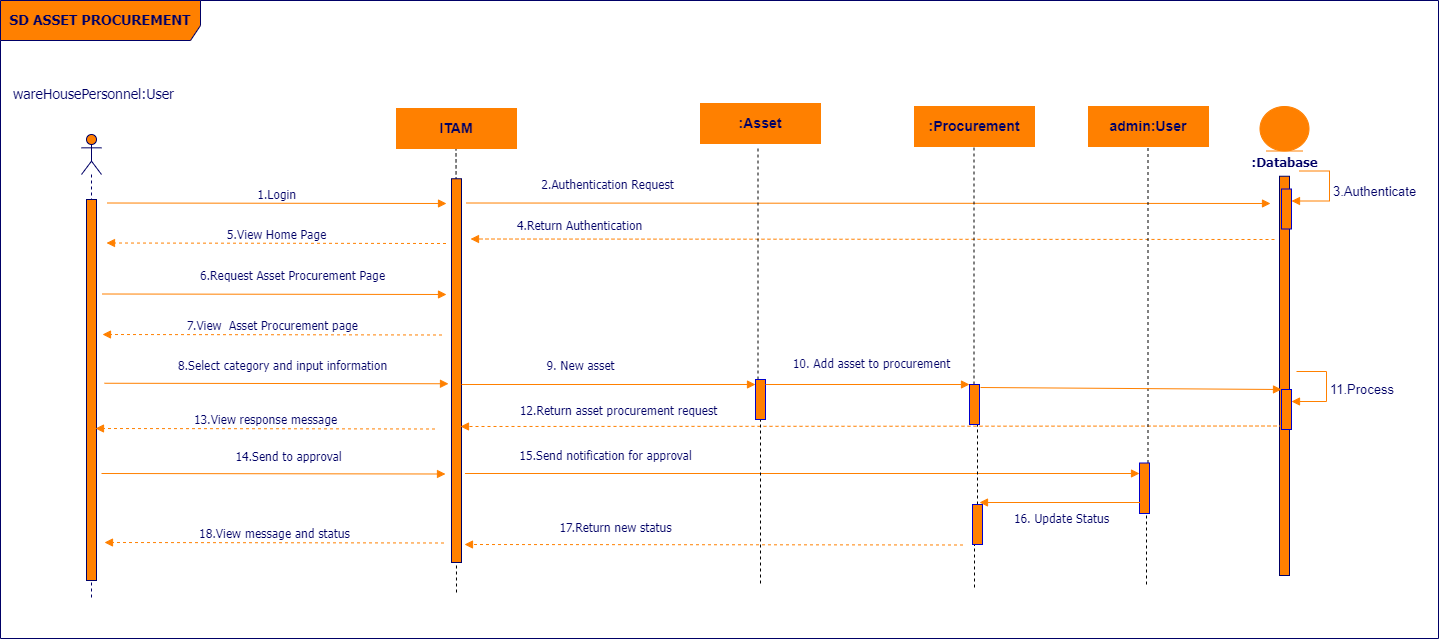

The diagram above was exported from draw.io. Its source (the exported page's mxGraphModel, read from the mxfile embedded in the PNG):
<mxGraphModel dx="1563" dy="738" grid="0" gridSize="10" guides="1" tooltips="1" connect="1" arrows="1" fold="1" page="0" pageScale="1" pageWidth="1100" pageHeight="1700" background="#FFFFFF" math="0" shadow="0">
  <root>
    <mxCell id="0" />
    <mxCell id="1" parent="0" />
    <mxCell id="2yv3Y73WDb6l5mFnBia6-2" value="" style="endArrow=none;dashed=1;html=1;rounded=0;exitX=0.5;exitY=0.614;exitDx=0;exitDy=0;exitPerimeter=0;" parent="1" source="2yv3Y73WDb6l5mFnBia6-16" edge="1">
      <mxGeometry width="50" height="50" relative="1" as="geometry">
        <mxPoint x="569.5" y="814" as="sourcePoint" />
        <mxPoint x="569.5" y="394" as="targetPoint" />
        <Array as="points" />
      </mxGeometry>
    </mxCell>
    <mxCell id="2yv3Y73WDb6l5mFnBia6-3" value="&lt;b&gt;SD ASSET PROCUREMENT&lt;/b&gt;" style="shape=umlFrame;whiteSpace=wrap;html=1;strokeColor=#000066;fillColor=#FF8000;fontFamily=Tahoma;fontSize=14;fontColor=#000066;align=center;width=200;height=40;" parent="1" vertex="1">
      <mxGeometry x="114" y="246" width="1438" height="638" as="geometry" />
    </mxCell>
    <mxCell id="2yv3Y73WDb6l5mFnBia6-4" value="" style="shape=umlLifeline;participant=umlActor;perimeter=lifelinePerimeter;whiteSpace=wrap;html=1;container=1;collapsible=0;recursiveResize=0;verticalAlign=top;spacingTop=36;labelBackgroundColor=#ffffff;outlineConnect=0;strokeColor=#000066;fillColor=#FF8000;fontFamily=Tahoma;fontSize=14;fontColor=#000066;" parent="1" vertex="1">
      <mxGeometry x="195" y="380" width="20" height="466" as="geometry" />
    </mxCell>
    <mxCell id="2yv3Y73WDb6l5mFnBia6-5" value="" style="html=1;points=[];perimeter=orthogonalPerimeter;strokeColor=#000066;fillColor=#FF8000;fontFamily=Tahoma;fontSize=10;fontColor=#000066;align=left;" parent="2yv3Y73WDb6l5mFnBia6-4" vertex="1">
      <mxGeometry x="5" y="65" width="10" height="381" as="geometry" />
    </mxCell>
    <mxCell id="2yv3Y73WDb6l5mFnBia6-6" value="wareHousePersonnel:User" style="text;html=1;resizable=0;points=[];autosize=1;align=center;verticalAlign=top;spacingTop=-4;fontSize=14;fontFamily=Tahoma;fontColor=#000066;" parent="1" vertex="1">
      <mxGeometry x="117" y="329" width="179" height="23" as="geometry" />
    </mxCell>
    <mxCell id="2yv3Y73WDb6l5mFnBia6-7" value="&lt;font style=&quot;font-size: 12px;&quot;&gt;1.Login&lt;/font&gt;" style="html=1;verticalAlign=bottom;endArrow=block;strokeColor=#FF8000;fontFamily=Tahoma;fontSize=10;fontColor=#000066;" parent="1" edge="1">
      <mxGeometry relative="1" as="geometry">
        <mxPoint x="220.5" y="448.5000000000002" as="sourcePoint" />
        <mxPoint x="560" y="449" as="targetPoint" />
      </mxGeometry>
    </mxCell>
    <mxCell id="2yv3Y73WDb6l5mFnBia6-8" value="&lt;font color=&quot;#000066&quot;&gt;&lt;span style=&quot;font-size: 14px;&quot;&gt;&lt;b&gt;ITAM&lt;/b&gt;&lt;/span&gt;&lt;/font&gt;" style="rounded=0;whiteSpace=wrap;html=1;strokeColor=#FF8000;fillColor=#FF8000;" parent="1" vertex="1">
      <mxGeometry x="510" y="354" width="120" height="40" as="geometry" />
    </mxCell>
    <mxCell id="2yv3Y73WDb6l5mFnBia6-9" value="&lt;font color=&quot;#000066&quot;&gt;&lt;span style=&quot;font-size: 13px;&quot;&gt;3.Authenticate&lt;/span&gt;&lt;/font&gt;" style="html=1;align=left;spacingLeft=2;endArrow=block;rounded=0;edgeStyle=orthogonalEdgeStyle;curved=0;rounded=0;strokeColor=#FF8000;" parent="1" target="2yv3Y73WDb6l5mFnBia6-20" edge="1">
      <mxGeometry x="0.011" relative="1" as="geometry">
        <mxPoint x="1413" y="416.5" as="sourcePoint" />
        <Array as="points">
          <mxPoint x="1443" y="446.5" />
        </Array>
        <mxPoint as="offset" />
      </mxGeometry>
    </mxCell>
    <mxCell id="2yv3Y73WDb6l5mFnBia6-10" value="" style="html=1;verticalAlign=bottom;endArrow=block;strokeColor=#FF8000;fontFamily=Tahoma;fontSize=10;fontColor=#000066;" parent="1" edge="1">
      <mxGeometry relative="1" as="geometry">
        <mxPoint x="216" y="539.5" as="sourcePoint" />
        <mxPoint x="560" y="540" as="targetPoint" />
        <mxPoint as="offset" />
      </mxGeometry>
    </mxCell>
    <mxCell id="2yv3Y73WDb6l5mFnBia6-12" value="&lt;div style=&quot;text-align: center&quot;&gt;&lt;span style=&quot;font-size: 12px;&quot;&gt;6.Request Asset Procurement Page&lt;/span&gt;&lt;/div&gt;" style="text;html=1;resizable=0;points=[];autosize=1;align=center;verticalAlign=top;spacingTop=-4;fontSize=14;fontFamily=Tahoma;fontColor=#000066;" parent="1" vertex="1">
      <mxGeometry x="304" y="510" width="203" height="23" as="geometry" />
    </mxCell>
    <mxCell id="2yv3Y73WDb6l5mFnBia6-13" value="" style="ellipse;shape=umlEntity;whiteSpace=wrap;html=1;fillColor=#FF8000;strokeColor=#FF8000;" parent="1" vertex="1">
      <mxGeometry x="1373.5" y="352" width="49" height="44.5" as="geometry" />
    </mxCell>
    <mxCell id="2yv3Y73WDb6l5mFnBia6-14" value="&lt;div style=&quot;text-align: center&quot;&gt;&lt;span style=&quot;font-size: 13px;&quot;&gt;&lt;b&gt;:Database&lt;/b&gt;&lt;/span&gt;&lt;/div&gt;" style="text;html=1;resizable=0;points=[];autosize=1;align=center;verticalAlign=top;spacingTop=-4;fontSize=14;fontFamily=Tahoma;fontColor=#000066;" parent="1" vertex="1">
      <mxGeometry x="1353" y="396.5" width="90" height="20" as="geometry" />
    </mxCell>
    <mxCell id="2yv3Y73WDb6l5mFnBia6-15" value="" style="endArrow=none;dashed=1;html=1;rounded=0;" parent="1" target="2yv3Y73WDb6l5mFnBia6-16" edge="1">
      <mxGeometry width="50" height="50" relative="1" as="geometry">
        <mxPoint x="570" y="838" as="sourcePoint" />
        <mxPoint x="569.5" y="394" as="targetPoint" />
        <Array as="points">
          <mxPoint x="569.5" y="433" />
        </Array>
      </mxGeometry>
    </mxCell>
    <mxCell id="2yv3Y73WDb6l5mFnBia6-16" value="" style="html=1;points=[];perimeter=orthogonalPerimeter;strokeColor=#000066;fillColor=#FF8000;fontFamily=Tahoma;fontSize=10;fontColor=#000066;align=left;" parent="1" vertex="1">
      <mxGeometry x="565" y="424.25" width="10" height="383.75" as="geometry" />
    </mxCell>
    <mxCell id="2yv3Y73WDb6l5mFnBia6-18" value="" style="html=1;points=[];perimeter=orthogonalPerimeter;strokeColor=#000066;fillColor=#FF8000;fontFamily=Tahoma;fontSize=10;fontColor=#000066;align=left;" parent="1" vertex="1">
      <mxGeometry x="1393" y="421.75" width="10" height="399.25" as="geometry" />
    </mxCell>
    <mxCell id="2yv3Y73WDb6l5mFnBia6-19" value="&lt;span style=&quot;font-size: 12px;&quot;&gt;2.Authentication Request&lt;/span&gt;" style="html=1;verticalAlign=bottom;endArrow=block;strokeColor=#FF8000;fontFamily=Tahoma;fontSize=10;fontColor=#000066;" parent="1" edge="1">
      <mxGeometry x="-0.6502" y="10" relative="1" as="geometry">
        <mxPoint x="580" y="448.5000000000002" as="sourcePoint" />
        <mxPoint x="1384" y="449" as="targetPoint" />
        <mxPoint as="offset" />
      </mxGeometry>
    </mxCell>
    <mxCell id="2yv3Y73WDb6l5mFnBia6-20" value="" style="html=1;points=[[0,0,0,0,5],[0,1,0,0,-5],[1,0,0,0,5],[1,1,0,0,-5]];perimeter=orthogonalPerimeter;outlineConnect=0;targetShapes=umlLifeline;portConstraint=eastwest;newEdgeStyle={&quot;curved&quot;:0,&quot;rounded&quot;:0};strokeColor=#0000CC;fillColor=#FF8000;" parent="1" vertex="1">
      <mxGeometry x="1395" y="434.5" width="10" height="40" as="geometry" />
    </mxCell>
    <mxCell id="2yv3Y73WDb6l5mFnBia6-21" value="&lt;span style=&quot;font-size: 12px;&quot;&gt;4.Return Authentication&lt;/span&gt;" style="html=1;verticalAlign=bottom;endArrow=block;strokeColor=#FF8000;fontFamily=Tahoma;fontSize=10;fontColor=#000066;dashed=1;" parent="1" edge="1">
      <mxGeometry x="0.7289" y="-5" relative="1" as="geometry">
        <mxPoint x="1388" y="485" as="sourcePoint" />
        <mxPoint x="584" y="484.5000000000002" as="targetPoint" />
        <mxPoint as="offset" />
      </mxGeometry>
    </mxCell>
    <mxCell id="2yv3Y73WDb6l5mFnBia6-22" value="&lt;span style=&quot;font-size: 12px;&quot;&gt;5.View Home Page&lt;/span&gt;" style="html=1;verticalAlign=bottom;endArrow=block;strokeColor=#FF8000;fontFamily=Tahoma;fontSize=10;fontColor=#000066;dashed=1;" parent="1" edge="1">
      <mxGeometry relative="1" as="geometry">
        <mxPoint x="559.5" y="489" as="sourcePoint" />
        <mxPoint x="220" y="488.5000000000002" as="targetPoint" />
      </mxGeometry>
    </mxCell>
    <mxCell id="2yv3Y73WDb6l5mFnBia6-23" value="&lt;span style=&quot;font-size: 12px;&quot;&gt;7.View&amp;nbsp; Asset Procurement page&lt;/span&gt;" style="html=1;verticalAlign=bottom;endArrow=block;strokeColor=#FF8000;fontFamily=Tahoma;fontSize=10;fontColor=#000066;dashed=1;" parent="1" edge="1">
      <mxGeometry relative="1" as="geometry">
        <mxPoint x="555.5" y="580.5" as="sourcePoint" />
        <mxPoint x="216" y="580.0000000000002" as="targetPoint" />
      </mxGeometry>
    </mxCell>
    <mxCell id="2yv3Y73WDb6l5mFnBia6-24" value="" style="html=1;verticalAlign=bottom;endArrow=block;strokeColor=#FF8000;fontFamily=Tahoma;fontSize=10;fontColor=#000066;" parent="1" edge="1">
      <mxGeometry relative="1" as="geometry">
        <mxPoint x="218" y="628.75" as="sourcePoint" />
        <mxPoint x="562" y="629.25" as="targetPoint" />
        <mxPoint as="offset" />
      </mxGeometry>
    </mxCell>
    <mxCell id="2yv3Y73WDb6l5mFnBia6-25" value="&lt;div style=&quot;text-align: center&quot;&gt;&lt;span style=&quot;font-size: 12px;&quot;&gt;8.Select category and input information&lt;/span&gt;&lt;/div&gt;" style="text;html=1;resizable=0;points=[];autosize=1;align=center;verticalAlign=top;spacingTop=-4;fontSize=14;fontFamily=Tahoma;fontColor=#000066;" parent="1" vertex="1">
      <mxGeometry x="282" y="600" width="227" height="23" as="geometry" />
    </mxCell>
    <mxCell id="2yv3Y73WDb6l5mFnBia6-26" value="" style="html=1;verticalAlign=bottom;endArrow=block;strokeColor=#FF8000;fontFamily=Tahoma;fontSize=10;fontColor=#000066;" parent="1" edge="1" target="MumB3KRqPGgvhlB_67oe-8">
      <mxGeometry relative="1" as="geometry">
        <mxPoint x="575" y="630" as="sourcePoint" />
        <mxPoint x="805" y="628" as="targetPoint" />
        <mxPoint as="offset" />
      </mxGeometry>
    </mxCell>
    <mxCell id="2yv3Y73WDb6l5mFnBia6-27" value="&lt;div style=&quot;text-align: center&quot;&gt;&lt;span style=&quot;font-size: 12px;&quot;&gt;9. New asset&lt;/span&gt;&lt;/div&gt;" style="text;html=1;resizable=0;points=[];autosize=1;align=center;verticalAlign=top;spacingTop=-4;fontSize=14;fontFamily=Tahoma;fontColor=#000066;" parent="1" vertex="1">
      <mxGeometry x="651" y="600" width="86" height="23" as="geometry" />
    </mxCell>
    <mxCell id="2yv3Y73WDb6l5mFnBia6-29" value="&lt;span style=&quot;font-size: 12px;&quot;&gt;12.Return asset procurement request&lt;/span&gt;" style="html=1;verticalAlign=bottom;endArrow=block;strokeColor=#FF8000;fontFamily=Tahoma;fontSize=10;fontColor=#000066;dashed=1;" parent="1" edge="1">
      <mxGeometry x="0.6156" y="-7" relative="1" as="geometry">
        <mxPoint x="1396" y="671.5" as="sourcePoint" />
        <mxPoint x="574" y="672" as="targetPoint" />
        <mxPoint as="offset" />
      </mxGeometry>
    </mxCell>
    <mxCell id="2yv3Y73WDb6l5mFnBia6-32" value="" style="html=1;verticalAlign=bottom;endArrow=block;strokeColor=#FF8000;fontFamily=Tahoma;fontSize=10;fontColor=#000066;" parent="1" edge="1">
      <mxGeometry relative="1" as="geometry">
        <mxPoint x="215" y="719" as="sourcePoint" />
        <mxPoint x="559" y="719.5" as="targetPoint" />
        <mxPoint as="offset" />
      </mxGeometry>
    </mxCell>
    <mxCell id="2yv3Y73WDb6l5mFnBia6-33" value="&lt;div style=&quot;text-align: center&quot;&gt;&lt;span style=&quot;font-size: 12px;&quot;&gt;14.Send to approval&lt;/span&gt;&lt;/div&gt;" style="text;html=1;resizable=0;points=[];autosize=1;align=center;verticalAlign=top;spacingTop=-4;fontSize=14;fontFamily=Tahoma;fontColor=#000066;" parent="1" vertex="1">
      <mxGeometry x="340" y="691" width="124" height="23" as="geometry" />
    </mxCell>
    <mxCell id="2yv3Y73WDb6l5mFnBia6-37" value="" style="html=1;verticalAlign=bottom;endArrow=block;strokeColor=#FF8000;fontFamily=Tahoma;fontSize=10;fontColor=#000066;" parent="1" edge="1" target="MumB3KRqPGgvhlB_67oe-23">
      <mxGeometry relative="1" as="geometry">
        <mxPoint x="578.5" y="719" as="sourcePoint" />
        <mxPoint x="922.5" y="719.5" as="targetPoint" />
        <mxPoint as="offset" />
      </mxGeometry>
    </mxCell>
    <mxCell id="2yv3Y73WDb6l5mFnBia6-38" value="&lt;div style=&quot;text-align: center&quot;&gt;&lt;span style=&quot;font-size: 12px;&quot;&gt;15.Send notification for approval&lt;/span&gt;&lt;/div&gt;" style="text;html=1;resizable=0;points=[];autosize=1;align=center;verticalAlign=top;spacingTop=-4;fontSize=14;fontFamily=Tahoma;fontColor=#000066;" parent="1" vertex="1">
      <mxGeometry x="624" y="690" width="190" height="23" as="geometry" />
    </mxCell>
    <mxCell id="2yv3Y73WDb6l5mFnBia6-48" value="&lt;font color=&quot;#000066&quot;&gt;&lt;span style=&quot;font-size: 13px;&quot;&gt;11.Process&lt;/span&gt;&lt;/font&gt;" style="html=1;align=left;spacingLeft=2;endArrow=block;rounded=0;edgeStyle=orthogonalEdgeStyle;curved=0;rounded=0;strokeColor=#FF8000;" parent="1" target="2yv3Y73WDb6l5mFnBia6-49" edge="1">
      <mxGeometry x="0.011" relative="1" as="geometry">
        <mxPoint x="1410" y="617" as="sourcePoint" />
        <Array as="points">
          <mxPoint x="1440" y="647" />
        </Array>
        <mxPoint as="offset" />
      </mxGeometry>
    </mxCell>
    <mxCell id="2yv3Y73WDb6l5mFnBia6-49" value="" style="html=1;points=[[0,0,0,0,5],[0,1,0,0,-5],[1,0,0,0,5],[1,1,0,0,-5]];perimeter=orthogonalPerimeter;outlineConnect=0;targetShapes=umlLifeline;portConstraint=eastwest;newEdgeStyle={&quot;curved&quot;:0,&quot;rounded&quot;:0};strokeColor=#0000CC;fillColor=#FF8000;" parent="1" vertex="1">
      <mxGeometry x="1395" y="635" width="10" height="40" as="geometry" />
    </mxCell>
    <mxCell id="2yv3Y73WDb6l5mFnBia6-77" value="&lt;span style=&quot;font-size: 12px;&quot;&gt;18.View message and status&lt;/span&gt;" style="html=1;verticalAlign=bottom;endArrow=block;strokeColor=#FF8000;fontFamily=Tahoma;fontSize=10;fontColor=#000066;dashed=1;" parent="1" edge="1">
      <mxGeometry relative="1" as="geometry">
        <mxPoint x="557.5" y="788.5" as="sourcePoint" />
        <mxPoint x="218" y="788.0000000000002" as="targetPoint" />
      </mxGeometry>
    </mxCell>
    <mxCell id="MumB3KRqPGgvhlB_67oe-1" value="" style="endArrow=none;dashed=1;html=1;rounded=0;" edge="1" parent="1" source="MumB3KRqPGgvhlB_67oe-8">
      <mxGeometry width="50" height="50" relative="1" as="geometry">
        <mxPoint x="874" y="716" as="sourcePoint" />
        <mxPoint x="871.5" y="392" as="targetPoint" />
        <Array as="points" />
      </mxGeometry>
    </mxCell>
    <mxCell id="MumB3KRqPGgvhlB_67oe-2" value="&lt;font color=&quot;#000066&quot;&gt;&lt;span style=&quot;font-size: 14px;&quot;&gt;&lt;b&gt;:Asset&lt;/b&gt;&lt;/span&gt;&lt;/font&gt;" style="rounded=0;whiteSpace=wrap;html=1;strokeColor=#FF8000;fillColor=#FF8000;" vertex="1" parent="1">
      <mxGeometry x="814" y="349" width="120" height="40" as="geometry" />
    </mxCell>
    <mxCell id="MumB3KRqPGgvhlB_67oe-11" value="" style="endArrow=none;dashed=1;html=1;rounded=0;" edge="1" parent="1" source="MumB3KRqPGgvhlB_67oe-17">
      <mxGeometry width="50" height="50" relative="1" as="geometry">
        <mxPoint x="1088" y="721" as="sourcePoint" />
        <mxPoint x="1087.5" y="392" as="targetPoint" />
        <Array as="points" />
      </mxGeometry>
    </mxCell>
    <mxCell id="MumB3KRqPGgvhlB_67oe-12" value="&lt;font color=&quot;#000066&quot;&gt;&lt;span style=&quot;font-size: 14px;&quot;&gt;&lt;b&gt;:Procurement&lt;/b&gt;&lt;/span&gt;&lt;/font&gt;" style="rounded=0;whiteSpace=wrap;html=1;strokeColor=#FF8000;fillColor=#FF8000;" vertex="1" parent="1">
      <mxGeometry x="1028" y="352" width="120" height="40" as="geometry" />
    </mxCell>
    <mxCell id="MumB3KRqPGgvhlB_67oe-13" value="" style="endArrow=none;dashed=1;html=1;rounded=0;" edge="1" parent="1" source="MumB3KRqPGgvhlB_67oe-23">
      <mxGeometry width="50" height="50" relative="1" as="geometry">
        <mxPoint x="1258" y="905" as="sourcePoint" />
        <mxPoint x="1261.5" y="392" as="targetPoint" />
        <Array as="points" />
      </mxGeometry>
    </mxCell>
    <mxCell id="MumB3KRqPGgvhlB_67oe-14" value="&lt;font color=&quot;#000066&quot;&gt;&lt;span style=&quot;font-size: 14px;&quot;&gt;&lt;b&gt;admin:User&lt;/b&gt;&lt;/span&gt;&lt;/font&gt;" style="rounded=0;whiteSpace=wrap;html=1;strokeColor=#FF8000;fillColor=#FF8000;" vertex="1" parent="1">
      <mxGeometry x="1202" y="352" width="120" height="40" as="geometry" />
    </mxCell>
    <mxCell id="MumB3KRqPGgvhlB_67oe-16" value="" style="endArrow=none;dashed=1;html=1;rounded=0;" edge="1" parent="1" target="MumB3KRqPGgvhlB_67oe-8">
      <mxGeometry width="50" height="50" relative="1" as="geometry">
        <mxPoint x="874" y="829" as="sourcePoint" />
        <mxPoint x="871.5" y="392" as="targetPoint" />
        <Array as="points" />
      </mxGeometry>
    </mxCell>
    <mxCell id="MumB3KRqPGgvhlB_67oe-8" value="" style="html=1;points=[[0,0,0,0,5],[0,1,0,0,-5],[1,0,0,0,5],[1,1,0,0,-5]];perimeter=orthogonalPerimeter;outlineConnect=0;targetShapes=umlLifeline;portConstraint=eastwest;newEdgeStyle={&quot;curved&quot;:0,&quot;rounded&quot;:0};strokeColor=#0000CC;fillColor=#FF8000;" vertex="1" parent="1">
      <mxGeometry x="869" y="625" width="10" height="40" as="geometry" />
    </mxCell>
    <mxCell id="MumB3KRqPGgvhlB_67oe-19" value="" style="endArrow=none;dashed=1;html=1;rounded=0;" edge="1" parent="1" source="MumB3KRqPGgvhlB_67oe-26" target="MumB3KRqPGgvhlB_67oe-17">
      <mxGeometry width="50" height="50" relative="1" as="geometry">
        <mxPoint x="1088" y="864" as="sourcePoint" />
        <mxPoint x="1087.5" y="392" as="targetPoint" />
        <Array as="points" />
      </mxGeometry>
    </mxCell>
    <mxCell id="MumB3KRqPGgvhlB_67oe-17" value="" style="html=1;points=[[0,0,0,0,5],[0,1,0,0,-5],[1,0,0,0,5],[1,1,0,0,-5]];perimeter=orthogonalPerimeter;outlineConnect=0;targetShapes=umlLifeline;portConstraint=eastwest;newEdgeStyle={&quot;curved&quot;:0,&quot;rounded&quot;:0};strokeColor=#0000CC;fillColor=#FF8000;" vertex="1" parent="1">
      <mxGeometry x="1083" y="630" width="10" height="40" as="geometry" />
    </mxCell>
    <mxCell id="MumB3KRqPGgvhlB_67oe-20" value="" style="html=1;verticalAlign=bottom;endArrow=block;strokeColor=#FF8000;fontFamily=Tahoma;fontSize=10;fontColor=#000066;" edge="1" parent="1" target="MumB3KRqPGgvhlB_67oe-17">
      <mxGeometry relative="1" as="geometry">
        <mxPoint x="879" y="630" as="sourcePoint" />
        <mxPoint x="1173" y="630" as="targetPoint" />
        <mxPoint as="offset" />
      </mxGeometry>
    </mxCell>
    <mxCell id="MumB3KRqPGgvhlB_67oe-21" value="&lt;div style=&quot;text-align: center&quot;&gt;&lt;span style=&quot;font-size: 12px;&quot;&gt;10. Add asset to procurement&lt;/span&gt;&lt;/div&gt;" style="text;html=1;resizable=0;points=[];autosize=1;align=center;verticalAlign=top;spacingTop=-4;fontSize=14;fontFamily=Tahoma;fontColor=#000066;" vertex="1" parent="1">
      <mxGeometry x="897" y="598" width="175" height="23" as="geometry" />
    </mxCell>
    <mxCell id="MumB3KRqPGgvhlB_67oe-22" value="" style="html=1;verticalAlign=bottom;endArrow=block;strokeColor=#FF8000;fontFamily=Tahoma;fontSize=10;fontColor=#000066;" edge="1" parent="1" target="2yv3Y73WDb6l5mFnBia6-49">
      <mxGeometry relative="1" as="geometry">
        <mxPoint x="1094" y="633" as="sourcePoint" />
        <mxPoint x="1298" y="633" as="targetPoint" />
        <mxPoint as="offset" />
      </mxGeometry>
    </mxCell>
    <mxCell id="MumB3KRqPGgvhlB_67oe-25" value="" style="endArrow=none;dashed=1;html=1;rounded=0;" edge="1" parent="1" target="MumB3KRqPGgvhlB_67oe-23">
      <mxGeometry width="50" height="50" relative="1" as="geometry">
        <mxPoint x="1260" y="830" as="sourcePoint" />
        <mxPoint x="1261.5" y="392" as="targetPoint" />
        <Array as="points" />
      </mxGeometry>
    </mxCell>
    <mxCell id="MumB3KRqPGgvhlB_67oe-23" value="" style="html=1;points=[[0,0,0,0,5],[0,1,0,0,-5],[1,0,0,0,5],[1,1,0,0,-5]];perimeter=orthogonalPerimeter;outlineConnect=0;targetShapes=umlLifeline;portConstraint=eastwest;newEdgeStyle={&quot;curved&quot;:0,&quot;rounded&quot;:0};strokeColor=#0000CC;fillColor=#FF8000;" vertex="1" parent="1">
      <mxGeometry x="1253" y="708.5" width="10" height="50.5" as="geometry" />
    </mxCell>
    <mxCell id="MumB3KRqPGgvhlB_67oe-28" value="" style="endArrow=none;dashed=1;html=1;rounded=0;" edge="1" parent="1" target="MumB3KRqPGgvhlB_67oe-26">
      <mxGeometry width="50" height="50" relative="1" as="geometry">
        <mxPoint x="1088" y="833" as="sourcePoint" />
        <mxPoint x="1088" y="670" as="targetPoint" />
        <Array as="points" />
      </mxGeometry>
    </mxCell>
    <mxCell id="MumB3KRqPGgvhlB_67oe-26" value="" style="html=1;points=[[0,0,0,0,5],[0,1,0,0,-5],[1,0,0,0,5],[1,1,0,0,-5]];perimeter=orthogonalPerimeter;outlineConnect=0;targetShapes=umlLifeline;portConstraint=eastwest;newEdgeStyle={&quot;curved&quot;:0,&quot;rounded&quot;:0};strokeColor=#0000CC;fillColor=#FF8000;" vertex="1" parent="1">
      <mxGeometry x="1086" y="750" width="10" height="40" as="geometry" />
    </mxCell>
    <mxCell id="MumB3KRqPGgvhlB_67oe-29" value="" style="html=1;verticalAlign=bottom;endArrow=block;strokeColor=#FF8000;fontFamily=Tahoma;fontSize=10;fontColor=#000066;" edge="1" parent="1">
      <mxGeometry relative="1" as="geometry">
        <mxPoint x="1256" y="748" as="sourcePoint" />
        <mxPoint x="1093" y="748" as="targetPoint" />
        <mxPoint as="offset" />
      </mxGeometry>
    </mxCell>
    <mxCell id="MumB3KRqPGgvhlB_67oe-30" value="&lt;div style=&quot;text-align: center&quot;&gt;&lt;span style=&quot;font-size: 12px;&quot;&gt;16. Update Status&lt;/span&gt;&lt;/div&gt;" style="text;html=1;resizable=0;points=[];autosize=1;align=center;verticalAlign=top;spacingTop=-4;fontSize=14;fontFamily=Tahoma;fontColor=#000066;" vertex="1" parent="1">
      <mxGeometry x="1118" y="753" width="113" height="23" as="geometry" />
    </mxCell>
    <mxCell id="MumB3KRqPGgvhlB_67oe-34" value="&lt;span style=&quot;font-size: 12px;&quot;&gt;17.Return new status&lt;/span&gt;" style="html=1;verticalAlign=bottom;endArrow=block;strokeColor=#FF8000;fontFamily=Tahoma;fontSize=10;fontColor=#000066;dashed=1;" edge="1" parent="1">
      <mxGeometry x="0.3962" y="-8" relative="1" as="geometry">
        <mxPoint x="1076.5" y="790.5" as="sourcePoint" />
        <mxPoint x="578" y="790" as="targetPoint" />
        <mxPoint as="offset" />
      </mxGeometry>
    </mxCell>
    <mxCell id="MumB3KRqPGgvhlB_67oe-35" value="&lt;span style=&quot;font-size: 12px;&quot;&gt;13.View response message&lt;/span&gt;" style="html=1;verticalAlign=bottom;endArrow=block;strokeColor=#FF8000;fontFamily=Tahoma;fontSize=10;fontColor=#000066;dashed=1;" edge="1" parent="1">
      <mxGeometry x="0.0015" relative="1" as="geometry">
        <mxPoint x="548.5" y="674.5" as="sourcePoint" />
        <mxPoint x="209" y="674.0000000000002" as="targetPoint" />
        <mxPoint as="offset" />
      </mxGeometry>
    </mxCell>
  </root>
</mxGraphModel>